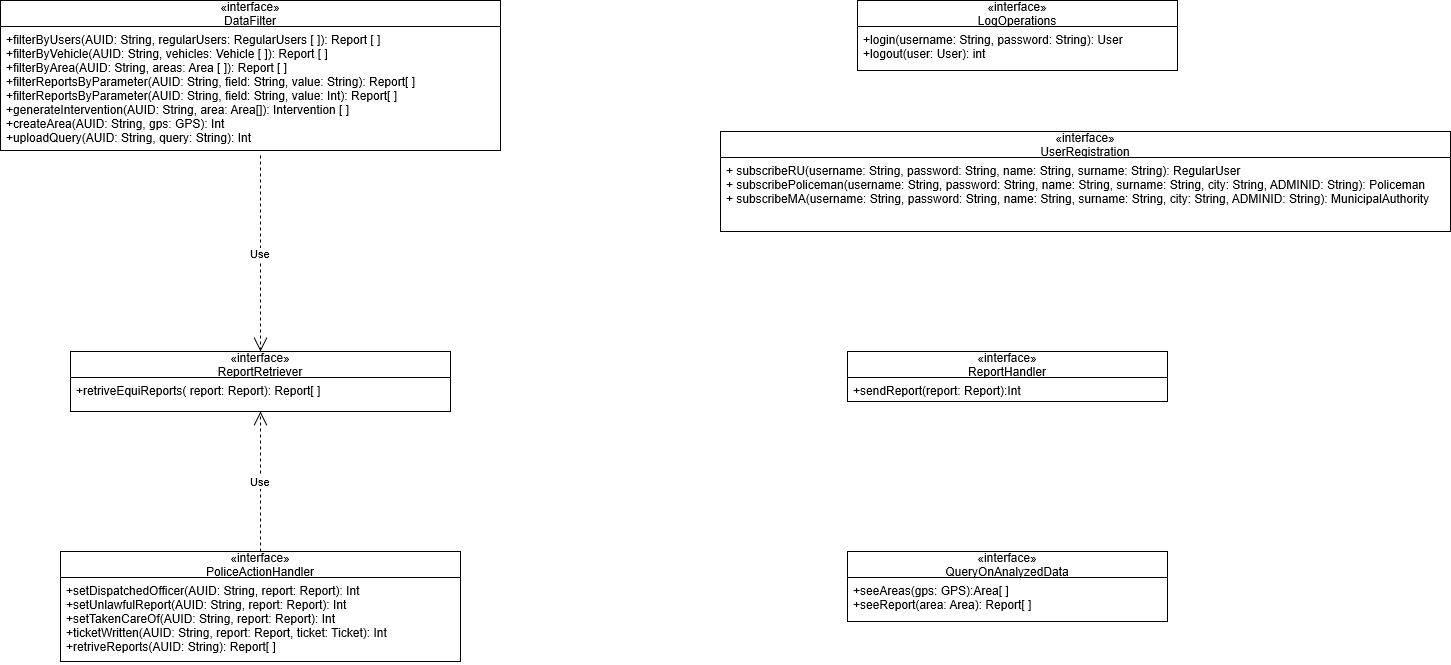

The diagram above was exported from draw.io. Its source (the exported page's mxGraphModel, read from the mxfile embedded in the PNG):
<mxGraphModel grid="1" dx="1148" dy="630" gridSize="10" guides="1" tooltips="1" connect="1" arrows="1" fold="1" page="1" pageScale="1" pageWidth="827" pageHeight="1169" math="0" shadow="0">
  <root>
    <mxCell id="0" />
    <mxCell id="1" parent="0" />
    <mxCell id="1w3xQB5b7_sdAwj978jY-2" value="«interface»&#10;LogOperations" parent="1" style="swimlane;fontStyle=0;childLayout=stackLayout;horizontal=1;startSize=26;fillColor=none;horizontalStack=0;resizeParent=1;resizeParentMax=0;resizeLast=0;collapsible=1;marginBottom=0;" vertex="1">
      <mxGeometry as="geometry" x="957" y="9" height="70" width="320" />
    </mxCell>
    <mxCell id="1w3xQB5b7_sdAwj978jY-3" value="+login(username: String, password: String): User&#10;+logout(user: User): int" parent="1w3xQB5b7_sdAwj978jY-2" style="text;strokeColor=none;fillColor=none;align=left;verticalAlign=top;spacingLeft=4;spacingRight=4;overflow=hidden;rotatable=0;points=[[0,0.5],[1,0.5]];portConstraint=eastwest;" vertex="1">
      <mxGeometry as="geometry" y="26" height="44" width="320" />
    </mxCell>
    <mxCell id="1w3xQB5b7_sdAwj978jY-4" value="«interface»&#10;UserRegistration" parent="1" style="swimlane;fontStyle=0;childLayout=stackLayout;horizontal=1;startSize=26;fillColor=none;horizontalStack=0;resizeParent=1;resizeParentMax=0;resizeLast=0;collapsible=1;marginBottom=0;" vertex="1">
      <mxGeometry as="geometry" x="820" y="140" height="100" width="730" />
    </mxCell>
    <mxCell id="1w3xQB5b7_sdAwj978jY-5" value="+ subscribeRU(username: String, password: String, name: String, surname: String): RegularUser&#10;+ subscribePoliceman(username: String, password: String, name: String, surname: String, city: String, ADMINID: String): Policeman&#10;+ subscribeMA(username: String, password: String, name: String, surname: String, city: String, ADMINID: String): MunicipalAuthority" parent="1w3xQB5b7_sdAwj978jY-4" style="text;strokeColor=none;fillColor=none;align=left;verticalAlign=top;spacingLeft=4;spacingRight=4;overflow=hidden;rotatable=0;points=[[0,0.5],[1,0.5]];portConstraint=eastwest;" vertex="1">
      <mxGeometry as="geometry" y="26" height="74" width="730" />
    </mxCell>
    <mxCell id="1w3xQB5b7_sdAwj978jY-6" value="«interface»&#10;ReportHandler" parent="1" style="swimlane;fontStyle=0;childLayout=stackLayout;horizontal=1;startSize=26;fillColor=none;horizontalStack=0;resizeParent=1;resizeParentMax=0;resizeLast=0;collapsible=1;marginBottom=0;" vertex="1">
      <mxGeometry as="geometry" x="947" y="360" height="50" width="320" />
    </mxCell>
    <mxCell id="1w3xQB5b7_sdAwj978jY-7" value="+sendReport(report: Report):Int" parent="1w3xQB5b7_sdAwj978jY-6" style="text;strokeColor=none;fillColor=none;align=left;verticalAlign=top;spacingLeft=4;spacingRight=4;overflow=hidden;rotatable=0;points=[[0,0.5],[1,0.5]];portConstraint=eastwest;" vertex="1">
      <mxGeometry as="geometry" y="26" height="24" width="320" />
    </mxCell>
    <mxCell id="1w3xQB5b7_sdAwj978jY-8" value="«interface»&#10;ReportRetriever" parent="1" style="swimlane;fontStyle=0;childLayout=stackLayout;horizontal=1;startSize=26;fillColor=none;horizontalStack=0;resizeParent=1;resizeParentMax=0;resizeLast=0;collapsible=1;marginBottom=0;" vertex="1">
      <mxGeometry as="geometry" x="170" y="360" height="60" width="380" />
    </mxCell>
    <mxCell id="1w3xQB5b7_sdAwj978jY-9" value="+retriveEquiReports( report: Report): Report[ ]" parent="1w3xQB5b7_sdAwj978jY-8" style="text;strokeColor=none;fillColor=none;align=left;verticalAlign=top;spacingLeft=4;spacingRight=4;overflow=hidden;rotatable=0;points=[[0,0.5],[1,0.5]];portConstraint=eastwest;" vertex="1">
      <mxGeometry as="geometry" y="26" height="34" width="380" />
    </mxCell>
    <mxCell id="1w3xQB5b7_sdAwj978jY-10" value="«interface»&#10;PoliceActionHandler" parent="1" style="swimlane;fontStyle=0;childLayout=stackLayout;horizontal=1;startSize=26;fillColor=none;horizontalStack=0;resizeParent=1;resizeParentMax=0;resizeLast=0;collapsible=1;marginBottom=0;" vertex="1">
      <mxGeometry as="geometry" x="160" y="560" height="110" width="400" />
    </mxCell>
    <mxCell id="1w3xQB5b7_sdAwj978jY-11" value="+setDispatchedOfficer(AUID: String, report: Report): Int&#10;+setUnlawfulReport(AUID: String, report: Report): Int&#10;+setTakenCareOf(AUID: String, report: Report): Int&#10;+ticketWritten(AUID: String, report: Report, ticket: Ticket): Int&#10;+retriveReports(AUID: String): Report[ ]" parent="1w3xQB5b7_sdAwj978jY-10" style="text;strokeColor=none;fillColor=none;align=left;verticalAlign=top;spacingLeft=4;spacingRight=4;overflow=hidden;rotatable=0;points=[[0,0.5],[1,0.5]];portConstraint=eastwest;" vertex="1">
      <mxGeometry as="geometry" y="26" height="84" width="400" />
    </mxCell>
    <mxCell id="1w3xQB5b7_sdAwj978jY-12" value="«interface»&#10;QueryOnAnalyzedData" parent="1" style="swimlane;fontStyle=0;childLayout=stackLayout;horizontal=1;startSize=26;fillColor=none;horizontalStack=0;resizeParent=1;resizeParentMax=0;resizeLast=0;collapsible=1;marginBottom=0;" vertex="1">
      <mxGeometry as="geometry" x="947" y="560" height="70" width="320" />
    </mxCell>
    <mxCell id="1w3xQB5b7_sdAwj978jY-13" value="+seeAreas(gps: GPS):Area[ ]&#10;+seeReport(area: Area): Report[ ]" parent="1w3xQB5b7_sdAwj978jY-12" style="text;strokeColor=none;fillColor=none;align=left;verticalAlign=top;spacingLeft=4;spacingRight=4;overflow=hidden;rotatable=0;points=[[0,0.5],[1,0.5]];portConstraint=eastwest;" vertex="1">
      <mxGeometry as="geometry" y="26" height="44" width="320" />
    </mxCell>
    <mxCell id="1w3xQB5b7_sdAwj978jY-14" value="«interface»&#10;DataFilter" parent="1" style="swimlane;fontStyle=0;childLayout=stackLayout;horizontal=1;startSize=26;fillColor=none;horizontalStack=0;resizeParent=1;resizeParentMax=0;resizeLast=0;collapsible=1;marginBottom=0;" vertex="1">
      <mxGeometry as="geometry" x="100" y="9" height="150" width="500" />
    </mxCell>
    <mxCell id="1w3xQB5b7_sdAwj978jY-15" value="+filterByUsers(AUID: String, regularUsers: RegularUsers [ ]): Report [ ]&#10;+filterByVehicle(AUID: String, vehicles: Vehicle [ ]): Report [ ]&#10;+filterByArea(AUID: String, areas: Area [ ]): Report [ ]&#10;+filterReportsByParameter(AUID: String, field: String, value: String): Report[ ]&#10;+filterReportsByParameter(AUID: String, field: String, value: Int): Report[ ]&#10;+generateIntervention(AUID: String, area: Area[]): Intervention [ ]&#10;+createArea(AUID: String, gps: GPS): Int&#10;+uploadQuery(AUID: String, query: String): Int" parent="1w3xQB5b7_sdAwj978jY-14" style="text;strokeColor=none;fillColor=none;align=left;verticalAlign=top;spacingLeft=4;spacingRight=4;overflow=hidden;rotatable=0;points=[[0,0.5],[1,0.5]];portConstraint=eastwest;" vertex="1">
      <mxGeometry as="geometry" y="26" height="124" width="500" />
    </mxCell>
    <mxCell id="1w3xQB5b7_sdAwj978jY-16" value="Use" parent="1" style="endArrow=open;endSize=12;dashed=1;html=1;entryX=0.5;entryY=0;entryDx=0;entryDy=0;" edge="1" target="1w3xQB5b7_sdAwj978jY-8">
      <mxGeometry as="geometry" width="160" relative="1">
        <mxPoint as="sourcePoint" x="360" y="164" />
        <mxPoint as="targetPoint" x="530" y="240" />
      </mxGeometry>
    </mxCell>
    <mxCell id="1w3xQB5b7_sdAwj978jY-17" value="Use" parent="1" style="endArrow=open;endSize=12;dashed=1;html=1;exitX=0.5;exitY=0;exitDx=0;exitDy=0;entryX=0.5;entryY=1;entryDx=0;entryDy=0;" edge="1" target="1w3xQB5b7_sdAwj978jY-8" source="1w3xQB5b7_sdAwj978jY-10">
      <mxGeometry as="geometry" width="160" relative="1">
        <mxPoint as="sourcePoint" x="640" y="433.58799999999996" />
        <mxPoint as="targetPoint" x="655.5" y="630" />
      </mxGeometry>
    </mxCell>
  </root>
</mxGraphModel>